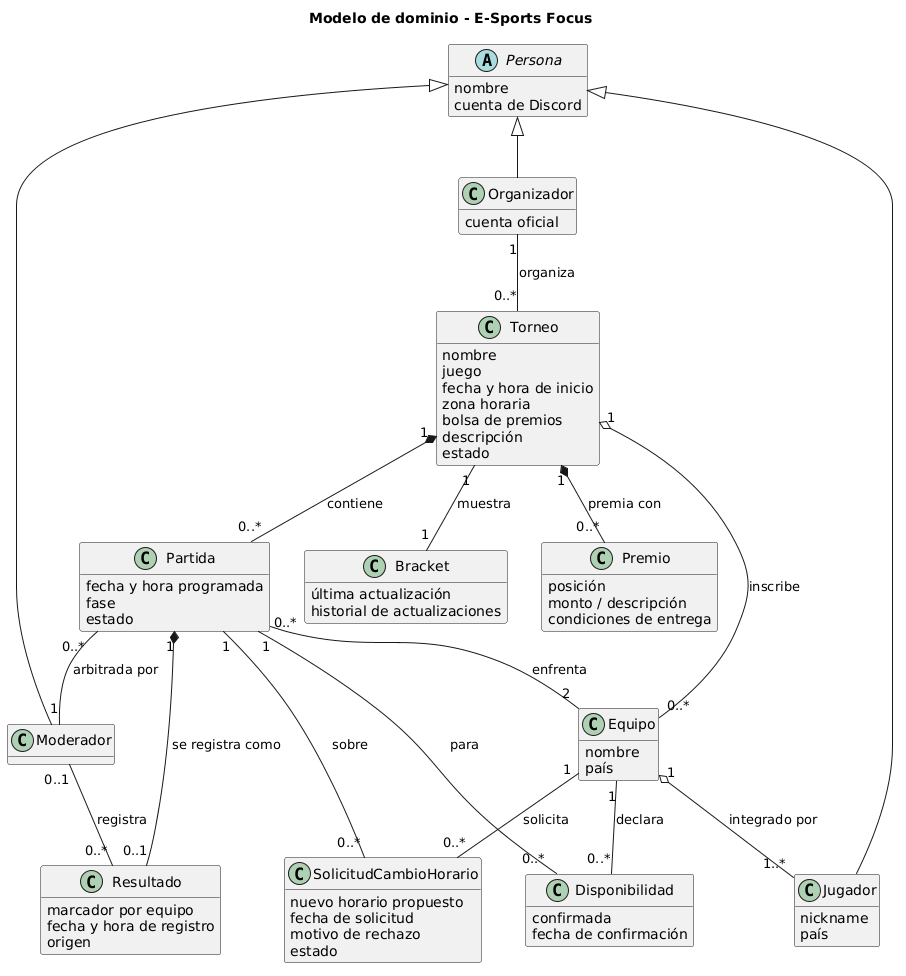

The diagram above was rendered by PlantUML. Its source (embedded in the PNG):
@startuml
title Modelo de dominio - E-Sports Focus
hide methods

abstract class Persona {
  nombre
  cuenta de Discord
}

class Jugador {
  nickname
  país
}

class Moderador

class Organizador {
  cuenta oficial
}

class Torneo {
  nombre
  juego
  fecha y hora de inicio
  zona horaria
  bolsa de premios
  descripción
  estado
}

class Partida {
  fecha y hora programada
  fase
  estado
}

class Equipo {
  nombre
  país
}

class Resultado {
  marcador por equipo
  fecha y hora de registro
  origen
}

class Bracket {
  última actualización
  historial de actualizaciones
}

class Disponibilidad {
  confirmada
  fecha de confirmación
}

class SolicitudCambioHorario {
  nuevo horario propuesto
  fecha de solicitud
  motivo de rechazo
  estado
}

class Premio {
  posición
  monto / descripción
  condiciones de entrega
}

Persona <|-- Jugador
Persona <|-- Moderador
Persona <|-- Organizador

Organizador "1" -- "0..*" Torneo : organiza
Torneo "1" *-- "0..*" Partida : contiene
Torneo "1" -- "1" Bracket : muestra
Torneo "1" *-- "0..*" Premio : premia con
Torneo "1" o-- "0..*" Equipo : inscribe
Partida "0..*" -- "2" Equipo : enfrenta
Partida "0..*" -- "1" Moderador : arbitrada por
Partida "1" *-- "0..1" Resultado : se registra como
Moderador "0..1" -- "0..*" Resultado : registra
Equipo "1" o-- "1..*" Jugador : integrado por
Equipo "1" -- "0..*" Disponibilidad : declara
Disponibilidad "0..*" -- "1" Partida : para
Equipo "1" -down- "0..*" SolicitudCambioHorario : solicita
Partida "1" -right- "0..*" SolicitudCambioHorario : sobre
@enduml